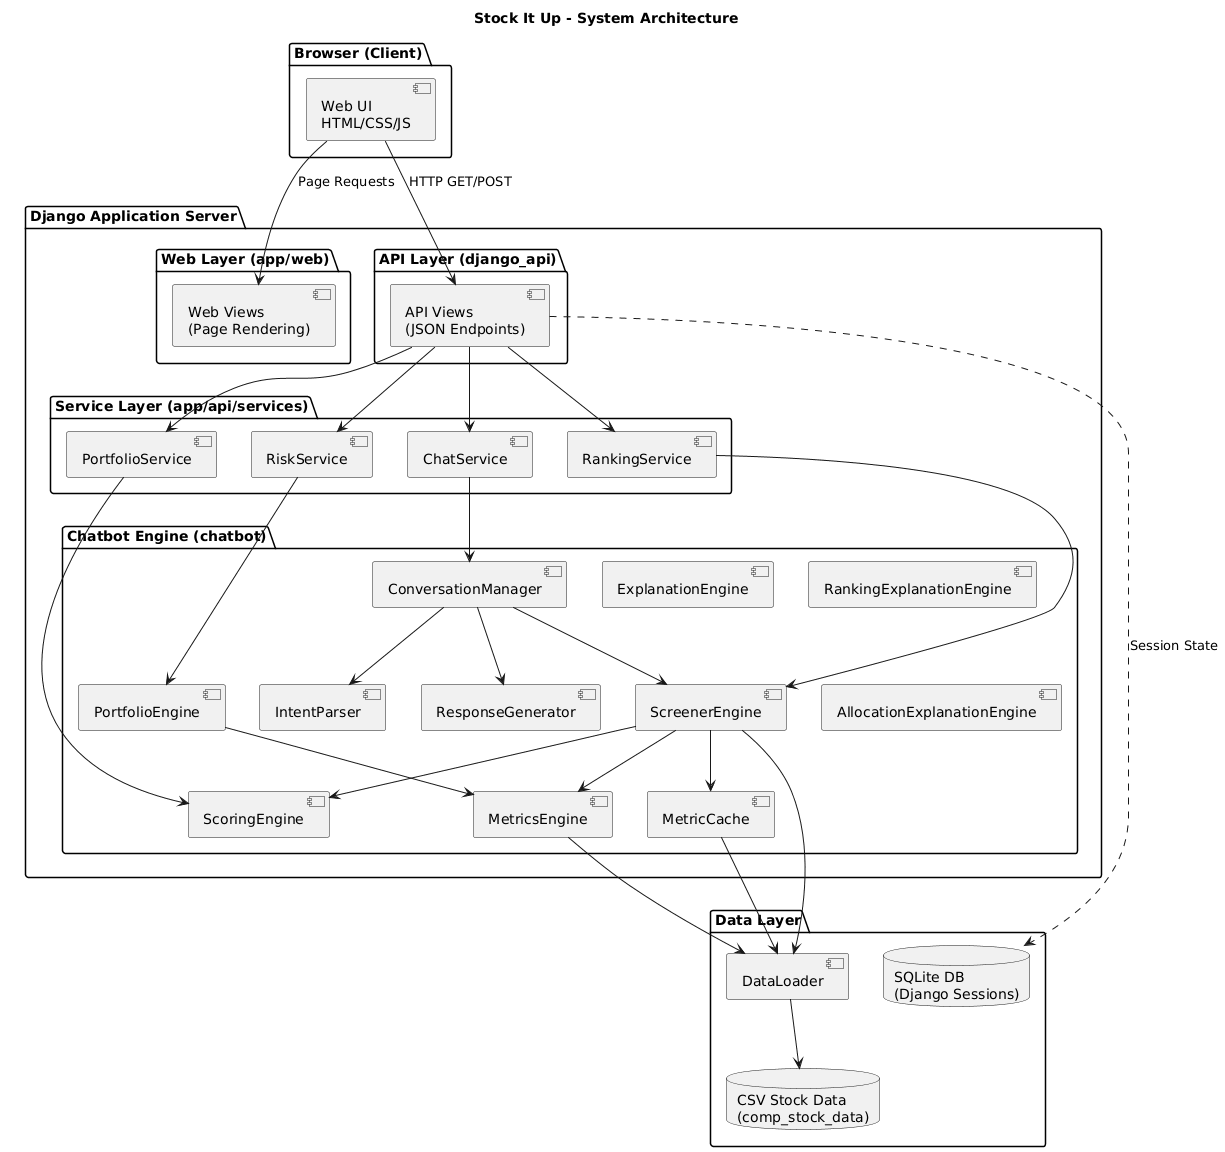

The diagram above was rendered by PlantUML. Its source (embedded in the PNG):
@startuml
title Stock It Up - System Architecture

package "Browser (Client)" {
  component "Web UI\nHTML/CSS/JS" as UI
}

package "Django Application Server" {

  package "Web Layer (app/web)" {
    component "Web Views\n(Page Rendering)" as WebViews
  }

  package "API Layer (django_api)" {
    component "API Views\n(JSON Endpoints)" as APIViews
  }

  package "Service Layer (app/api/services)" {
    component RankingService
    component PortfolioService
    component RiskService
    component ChatService
  }

  package "Chatbot Engine (chatbot)" {
    component ConversationManager
    component IntentParser
    component ScreenerEngine
    component MetricsEngine
    component ScoringEngine
    component PortfolioEngine
    component ResponseGenerator
    component ExplanationEngine
    component RankingExplanationEngine
    component AllocationExplanationEngine
    component MetricCache
  }
}

package "Data Layer" {
  component DataLoader
  database "CSV Stock Data\n(comp_stock_data)" as CSVStore
  database "SQLite DB\n(Django Sessions)" as SQLite
}

UI --> APIViews : HTTP GET/POST
UI --> WebViews : Page Requests

APIViews --> RankingService
APIViews --> PortfolioService
APIViews --> RiskService
APIViews --> ChatService

ChatService --> ConversationManager
ConversationManager --> IntentParser
ConversationManager --> ScreenerEngine
ConversationManager --> ResponseGenerator

RankingService --> ScreenerEngine
PortfolioService --> ScoringEngine
RiskService --> PortfolioEngine

ScreenerEngine --> MetricsEngine
ScreenerEngine --> ScoringEngine
ScreenerEngine --> MetricCache
ScreenerEngine --> DataLoader

MetricsEngine --> DataLoader
PortfolioEngine --> MetricsEngine

DataLoader --> CSVStore
MetricCache --> DataLoader

APIViews ..> SQLite : Session State
@enduml